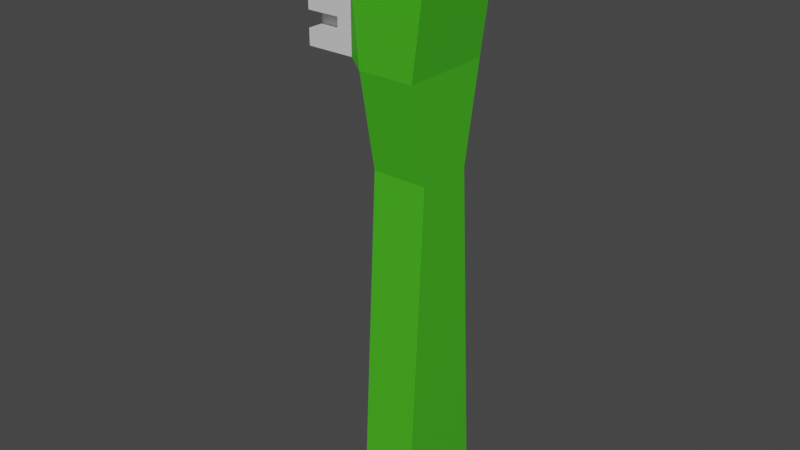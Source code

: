 # Source: escova-de-dente.blend  (saved by Blender 2.80.75; exported with 4.5.12 LTS)
import bpy
from mathutils import Matrix  # noqa: F401  (used for matrix-valued properties, if any)

bpy.ops.wm.read_factory_settings(use_empty=True)
scene = bpy.context.scene
scene.name = 'Scene'

# ---- collections
col_collection = bpy.data.collections.new('Collection'); scene.collection.children.link(col_collection)

# ---- materials (node trees are filled in below, after node groups)
mat_escova_main = bpy.data.materials.new('Escova_Main')
mat_escova_main.alpha_threshold = 0.0
mat_escova_main.use_transparent_shadow = False
mat_escova_main.line_color = (0.0, 0.0, 0.0, 1.0)
mat_escova_secondary = bpy.data.materials.new('Escova_Secondary')
mat_escova_secondary.use_transparent_shadow = False
mat_escova_tertiary = bpy.data.materials.new('Escova_Tertiary')
mat_escova_tertiary.use_transparent_shadow = False

# ---- material node trees
mat_escova_main.use_nodes = True; mat_escova_main.node_tree.nodes.clear()
_N = mat_escova_main.node_tree.nodes; _L = mat_escova_main.node_tree.links
n0 = _N.new('ShaderNodeOutputMaterial'); n0.name = 'Material Output'; n0.location = (300, 300)
n1 = _N.new('ShaderNodeBsdfPrincipled'); n1.name = 'Principled BSDF'; n1.location = (10, 300)
n1.distribution = 'GGX'
n1.subsurface_method = 'BURLEY'
n1.inputs[0].default_value = (0.06083, 0.477, 0.01413, 1.0)
n1.inputs[2].default_value = 0.4
n1.inputs[3].default_value = 1.45
n1.inputs[27].default_value = (0.0, 0.0, 0.0, 1.0)
n1.inputs[28].default_value = 1.0
_L.new(n1.outputs[0], n0.inputs[0])
n0.is_active_output = True
mat_escova_secondary.use_nodes = True; mat_escova_secondary.node_tree.nodes.clear()
_N = mat_escova_secondary.node_tree.nodes; _L = mat_escova_secondary.node_tree.links
n0 = _N.new('ShaderNodeOutputMaterial'); n0.name = 'Material Output'; n0.location = (300, 300)
n1 = _N.new('ShaderNodeBsdfPrincipled'); n1.name = 'Principled BSDF'; n1.location = (10, 300)
n1.distribution = 'GGX'
n1.subsurface_method = 'BURLEY'
n1.inputs[0].default_value = (0.6982, 0.6982, 0.6982, 1.0)
n1.inputs[3].default_value = 1.45
n1.inputs[27].default_value = (0.0, 0.0, 0.0, 1.0)
n1.inputs[28].default_value = 1.0
_L.new(n1.outputs[0], n0.inputs[0])
n0.is_active_output = True
mat_escova_tertiary.use_nodes = True; mat_escova_tertiary.node_tree.nodes.clear()
_N = mat_escova_tertiary.node_tree.nodes; _L = mat_escova_tertiary.node_tree.links
n0 = _N.new('ShaderNodeOutputMaterial'); n0.name = 'Material Output'; n0.location = (300, 300)
n1 = _N.new('ShaderNodeBsdfPrincipled'); n1.name = 'Principled BSDF'; n1.location = (10, 300)
n1.distribution = 'GGX'
n1.subsurface_method = 'BURLEY'
n1.inputs[3].default_value = 1.45
n1.inputs[27].default_value = (0.0, 0.0, 0.0, 1.0)
n1.inputs[28].default_value = 1.0
_L.new(n1.outputs[0], n0.inputs[0])
n0.is_active_output = True

# ---- world
world_world = bpy.data.worlds.new('World'); scene.world = world_world
world_world.use_nodes = True; world_world.node_tree.nodes.clear()
_N = world_world.node_tree.nodes; _L = world_world.node_tree.links
n0 = _N.new('ShaderNodeOutputWorld'); n0.name = 'World Output'; n0.location = (300, 300)
n1 = _N.new('ShaderNodeBackground'); n1.name = 'Background'; n1.location = (10, 300)
n1.inputs[0].default_value = (0.05088, 0.05088, 0.05088, 1.0)
_L.new(n1.outputs[0], n0.inputs[0])
n0.is_active_output = True
world_world.color = (0.05088, 0.05088, 0.05088)
world_world.use_sun_shadow = False
world_world.sun_shadow_jitter_overblur = 0.0

# ---- meshes
me_cube = bpy.data.meshes.new('Cube')
me_cube.from_pydata([(0.9571, 1.662, 1.162), (0.9571, -1.662, 1.162), (-1.078, 1.662, 1.162), (-1.078, -1.662, 1.162), (0.8186, 1.449, -1.162), (0.9571, 1.662, -0.9494), (0.8186, -1.449, -1.162), (0.9571, -1.662, -0.9494), (-0.9393, 1.449, -1.162), (-1.078, 1.662, -0.9494), (-1.078, -1.662, -0.9494), (-0.9393, -1.449, -1.162), (0.9571, 1.014, 0.6775), (0.9571, -1.014, 0.6775), (-1.078, 1.014, 0.6775), (-1.078, -1.014, 0.6775), (-1.561, -1.662, 1.796), (-1.473, -1.574, 1.883), (-1.473, 1.574, 1.883), (-1.561, 1.662, 1.796), (1.473, 1.574, 1.883), (1.561, 1.662, 1.796), (1.473, -1.574, 1.883), (1.561, -1.662, 1.796), (-1.561, -1.463, 1.2), (-1.561, 1.463, 1.2), (-1.561, 1.463, 1.758), (-1.561, -1.463, 1.758), (-2.113, -1.463, 1.2), (-2.113, 1.463, 1.2), (-2.113, 1.463, 1.758), (-2.113, -1.463, 1.758), (-1.561, 1.463, 1.678), (-1.561, 1.463, 1.598), (-1.561, 1.463, 1.519), (-1.561, 1.463, 1.439), (-1.561, 1.463, 1.359), (-1.561, 1.463, 1.279), (-1.561, -1.463, 1.279), (-1.561, -1.463, 1.359), (-1.561, -1.463, 1.439), (-1.561, -1.463, 1.519), (-1.561, -1.463, 1.598), (-1.561, -1.463, 1.678), (-2.113, 1.463, 1.678), (-2.113, 1.463, 1.598), (-2.113, 1.463, 1.519), (-2.113, 1.463, 1.439), (-2.113, 1.463, 1.359), (-2.113, 1.463, 1.279), (-2.113, -1.463, 1.279), (-2.113, -1.463, 1.359), (-2.113, -1.463, 1.439), (-2.113, -1.463, 1.519), (-2.113, -1.463, 1.598), (-2.113, -1.463, 1.678), (-1.561, -0.8779, 1.2), (-1.561, -0.2926, 1.2), (-1.561, 0.2926, 1.2), (-1.561, 0.8779, 1.2), (-1.561, 0.8779, 1.758), (-1.561, 0.2926, 1.758), (-1.561, -0.2926, 1.758), (-1.561, -0.8779, 1.758), (-2.113, -0.8779, 1.2), (-2.113, -0.2926, 1.2), (-2.113, 0.2926, 1.2), (-2.113, 0.8779, 1.2), (-2.113, 0.8779, 1.758), (-2.113, 0.2926, 1.758), (-2.113, -0.2926, 1.758), (-2.113, -0.8779, 1.758), (-2.113, -0.8779, 1.279), (-2.113, -0.2926, 1.279), (-2.113, 0.2926, 1.279), (-2.113, 0.8779, 1.279), (-2.113, -0.8779, 1.359), (-2.113, -0.2926, 1.359), (-2.113, 0.2926, 1.359), (-2.113, 0.8779, 1.359), (-2.113, -0.8779, 1.439), (-2.113, -0.2926, 1.439), (-2.113, 0.2926, 1.439), (-2.113, 0.8779, 1.439), (-2.113, -0.8779, 1.519), (-2.113, -0.2926, 1.519), (-2.113, 0.2926, 1.519), (-2.113, 0.8779, 1.519), (-2.113, -0.8779, 1.598), (-2.113, -0.2926, 1.598), (-2.113, 0.2926, 1.598), (-2.113, 0.8779, 1.598), (-2.113, -0.8779, 1.678), (-2.113, -0.2926, 1.678), (-2.113, 0.2926, 1.678), (-2.113, 0.8779, 1.678), (-3.316, 1.463, 1.279), (-3.316, 1.463, 1.2), (-3.316, -1.463, 1.678), (-3.316, -1.463, 1.758), (-3.316, 0.8779, 1.2), (-3.316, -0.8779, 1.758), (-3.316, 1.463, 1.758), (-3.316, 1.463, 1.678), (-3.316, 1.463, 1.598), (-3.316, 1.463, 1.519), (-3.316, 1.463, 1.439), (-3.316, 1.463, 1.359), (-3.316, -1.463, 1.2), (-3.316, -1.463, 1.279), (-3.316, -1.463, 1.359), (-3.316, -1.463, 1.439), (-3.316, -1.463, 1.519), (-3.316, -1.463, 1.598), (-3.316, 0.8779, 1.279), (-3.316, 0.8779, 1.359), (-3.316, 0.8779, 1.439), (-3.316, 0.8779, 1.519), (-3.316, 0.8779, 1.598), (-3.316, 0.8779, 1.678), (-3.316, -0.8779, 1.2), (-3.316, -0.2926, 1.2), (-3.316, 0.2926, 1.2), (-3.316, 0.8779, 1.758), (-3.316, 0.2926, 1.758), (-3.316, -0.2926, 1.758), (-3.316, -0.8779, 1.279), (-3.316, -0.2926, 1.279), (-3.316, 0.2926, 1.279), (-3.316, -0.8779, 1.359), (-3.316, -0.2926, 1.359), (-3.316, 0.2926, 1.359), (-3.316, -0.8779, 1.439), (-3.316, -0.2926, 1.439), (-3.316, 0.2926, 1.439), (-3.316, -0.8779, 1.519), (-3.316, -0.2926, 1.519), (-3.316, 0.2926, 1.519), (-3.316, -0.8779, 1.598), (-3.316, -0.2926, 1.598), (-3.316, 0.2926, 1.598), (-3.316, -0.8779, 1.678), (-3.316, -0.2926, 1.678), (-3.316, 0.2926, 1.678), (-1.078, -1.015, 0.6751), (-1.078, -0.9982, 0.6752)], [], [(14, 2, 0, 12), (13, 1, 3, 15), (17, 22, 20, 18), (11, 6, 7, 10), (4, 8, 9, 5), (2, 3, 16, 27, 43, 42, 41, 40, 39, 38, 24, 56, 57, 58, 59, 25), (7, 13, 15, 144, 10), (9, 14, 12, 5), (6, 11, 8, 4), (18, 20, 21, 19), (22, 17, 16, 23), (19, 21, 0, 2), (37, 25, 29, 49), (51, 52, 111, 110), (43, 27, 31, 55), (1, 23, 16, 3), (19, 2, 25, 37, 36, 35, 34, 33, 32, 26, 60, 61, 62, 63, 27, 16), (63, 71, 31, 27), (20, 22, 23, 21), (17, 18, 19, 16), (10, 144, 145, 14, 9), (5, 12, 0, 1, 13, 7), (59, 67, 29, 25), (6, 4, 5, 7), (8, 11, 10, 9), (24, 38, 50, 28), (38, 39, 51, 50), (39, 40, 52, 51), (40, 41, 53, 52), (41, 42, 54, 53), (42, 43, 55, 54), (86, 85, 136, 137), (72, 50, 51, 76), (79, 75, 114, 115), (80, 52, 53, 84), (84, 85, 136, 135), (88, 54, 55, 92), (26, 32, 44, 30), (32, 33, 45, 44), (33, 34, 46, 45), (34, 35, 47, 46), (35, 36, 48, 47), (36, 37, 49, 48), (45, 91, 95, 44), (80, 76, 129, 132), (90, 89, 93, 94), (28, 50, 109, 108), (84, 53, 112, 135), (87, 86, 90, 91), (77, 81, 133, 130), (85, 84, 88, 89), (47, 83, 87, 46), (83, 82, 134, 116), (82, 81, 85, 86), (82, 78, 131, 134), (47, 48, 107, 106), (79, 78, 82, 83), (81, 82, 134, 133), (77, 76, 80, 81), (49, 75, 79, 48), (79, 83, 116, 115), (74, 73, 77, 78), (81, 80, 132, 133), (80, 84, 135, 132), (67, 66, 74, 75), (45, 46, 105, 104), (65, 64, 72, 73), (24, 28, 64, 56), (56, 64, 65, 57), (57, 65, 66, 58), (58, 66, 67, 59), (26, 30, 68, 60), (60, 68, 69, 61), (61, 69, 70, 62), (62, 70, 71, 63), (52, 80, 132, 111), (95, 94, 69, 68), (85, 81, 133, 136), (93, 92, 71, 70), (141, 98, 99, 101), (120, 108, 109, 126), (129, 110, 111, 132), (135, 112, 113, 138), (118, 140, 143, 119), (139, 138, 141, 142), (105, 117, 118, 104), (137, 136, 139, 140), (116, 134, 137, 117), (133, 132, 135, 136), (107, 115, 116, 106), (131, 130, 133, 134), (114, 128, 131, 115), (127, 126, 129, 130), (97, 100, 114, 96), (122, 121, 127, 128), (103, 119, 123, 102), (143, 142, 125, 124), (74, 78, 131, 128), (86, 87, 117, 137), (77, 73, 127, 130), (54, 88, 138, 113), (53, 54, 113, 112), (72, 76, 129, 126), (89, 88, 138, 139), (67, 75, 114, 100), (89, 90, 140, 139), (64, 28, 108, 120), (29, 67, 100, 97), (74, 66, 122, 128), (91, 90, 140, 118), (31, 71, 101, 99), (65, 73, 127, 121), (92, 55, 98, 141), (66, 65, 121, 122), (72, 64, 120, 126), (92, 93, 142, 141), (94, 93, 142, 143), (68, 30, 102, 123), (94, 95, 119, 143), (95, 91, 118, 119), (70, 69, 124, 125), (75, 49, 96, 114), (90, 94, 143, 140), (48, 79, 115, 107), (93, 89, 139, 142), (50, 72, 126, 109), (83, 47, 106, 116), (88, 92, 141, 138), (73, 72, 126, 127), (46, 87, 117, 105), (87, 91, 118, 117), (73, 74, 128, 127), (91, 45, 104, 118), (90, 86, 137, 140), (75, 74, 128, 114), (44, 95, 119, 103), (95, 68, 123, 119), (85, 89, 139, 136), (76, 51, 110, 129), (69, 94, 143, 124), (88, 84, 135, 138), (76, 77, 130, 129), (93, 70, 125, 142), (49, 29, 97, 96), (87, 83, 116, 117), (78, 77, 130, 131), (30, 44, 103, 102), (71, 92, 141, 101), (55, 31, 99, 98), (82, 86, 137, 134), (78, 79, 115, 131), (14, 145, 15, 3, 2), (15, 145, 144), (1, 0, 21, 23)])
me_cube.polygons.foreach_set('material_index', [0, 0, 0, 0, 0, 0, 0, 0, 0, 0, 0, 0, 1, 1, 1, 0, 0, 1, 0, 0, 0, 0, 1, 0, 0, 1, 1, 1, 1, 1, 1, 1, 1, 1, 1, 1, 1, 1, 1, 1, 1, 1, 1, 1, 1, 1, 1, 1, 1, 1, 1, 1, 1, 1, 1, 1, 1, 1, 1, 1, 1, 1, 1, 1, 1, 1, 1, 1, 1, 1, 1, 1, 1, 1, 1, 1, 1, 1, 1, 1, 1, 1, 1, 1, 1, 1, 1, 1, 1, 1, 1, 1, 1, 1, 1, 1, 1, 1, 1, 1, 1, 1, 1, 1, 1, 1, 1, 1, 1, 1, 1, 1, 1, 1, 1, 1, 1, 1, 1, 1, 1, 1, 1, 1, 1, 1, 1, 1, 1, 1, 1, 1, 1, 1, 1, 1, 1, 1, 1, 1, 1, 1, 1, 1, 1, 1, 1, 1, 1, 1, 1, 0, 0, 0])
_uv = me_cube.uv_layers.new(name='UVMap')
_uv.uv.foreach_set('vector', [0.5729, 0.25, 0.625, 0.25, 0.625, 0.5, 0.5729, 0.5, 0.5729, 0.75, 0.625, 0.75, 0.625, 1.0, 0.5729, 1.0, 0.868, 0.7434, 0.632, 0.7434, 0.632, 0.5066, 0.868, 0.5066, 0.142, 0.734, 0.358, 0.734, 0.375, 0.75, 0.125, 0.75, 0.358, 0.516, 0.142, 0.516, 0.125, 0.5, 0.375, 0.5, 0.625, 0.25, 0.625, 1.0, 0.625, 1.0, 0.625, 1.0, 0.625, 0.8571, 0.625, 0.7143, 0.625, 0.5714, 0.625, 0.4286, 0.625, 0.2857, 0.625, 0.1429, 0.625, 0.0, 0.625, 0.05, 0.625, 0.1, 0.625, 0.15, 0.625, 0.2, 0.625, 0.25, 0.3979, 0.75, 0.5729, 0.75, 0.5729, 1.0, 0.5726, 1.0, 0.3979, 1.0, 0.3979, 0.25, 0.5729, 0.25, 0.5729, 0.5, 0.3979, 0.5, 0.358, 0.734, 0.142, 0.734, 0.142, 0.516, 0.358, 0.516, 0.868, 0.5066, 0.632, 0.5066, 0.625, 0.5, 0.875, 0.5, 0.632, 0.7434, 0.868, 0.7434, 0.875, 0.75, 0.625, 0.75, 0.625, 0.25, 0.625, 0.5, 0.625, 0.5, 0.625, 0.25, 0.625, 0.25, 0.625, 0.25, 0.625, 0.25, 0.625, 0.25, 0.625, 1.0, 0.625, 1.0, 0.625, 1.0, 0.625, 1.0, 0.625, 1.0, 0.625, 1.0, 0.625, 1.0, 0.625, 1.0, 0.625, 0.75, 0.625, 0.75, 0.625, 1.0, 0.625, 1.0, 0.625, 0.25, 0.625, 0.25, 0.625, 0.25, 0.6607, 0.2857, 0.6964, 0.3214, 0.7321, 0.3571, 0.7679, 0.3929, 0.8036, 0.4286, 0.8393, 0.4643, 0.875, 0.5, 0.875, 0.55, 0.875, 0.6, 0.875, 0.65, 0.875, 0.7, 0.875, 0.75, 0.875, 0.75, 0.875, 0.7, 0.875, 0.7, 0.875, 0.75, 0.875, 0.75, 0.632, 0.5066, 0.632, 0.7434, 0.625, 0.75, 0.625, 0.5, 0.868, 0.7434, 0.868, 0.5066, 0.875, 0.5, 0.875, 0.75, 0.3979, 0.0, 0.5726, 0.0, 0.5726, 0.04916, 0.5729, 0.25, 0.3979, 0.25, 0.3979, 0.5, 0.5729, 0.5, 0.625, 0.5, 0.625, 0.75, 0.5729, 0.75, 0.3979, 0.75, 0.625, 0.2, 0.625, 0.2, 0.625, 0.25, 0.625, 0.25, 0.358, 0.734, 0.358, 0.516, 0.3979, 0.5, 0.3979, 0.75, 0.142, 0.516, 0.142, 0.734, 0.125, 0.75, 0.125, 0.5, 0.625, 1.0, 0.625, 1.0, 0.625, 1.0, 0.625, 1.0, 0.625, 1.0, 0.625, 1.0, 0.625, 1.0, 0.625, 1.0, 0.625, 1.0, 0.625, 1.0, 0.625, 1.0, 0.625, 1.0, 0.625, 1.0, 0.625, 1.0, 0.625, 1.0, 0.625, 1.0, 0.625, 1.0, 0.625, 1.0, 0.625, 1.0, 0.625, 1.0, 0.625, 1.0, 0.625, 1.0, 0.625, 1.0, 0.625, 1.0, 0.625, 0.15, 0.625, 0.1, 0.625, 0.1, 0.625, 0.15, 0.625, 0.05, 0.625, 0.0, 0.625, 0.0, 0.625, 0.05, 0.625, 0.2, 0.625, 0.2, 0.625, 0.2, 0.625, 0.2, 0.625, 0.05, 0.625, 0.0, 0.625, 0.0, 0.625, 0.05, 0.625, 0.05, 0.625, 0.1, 0.625, 0.1, 0.625, 0.05, 0.625, 0.05, 0.625, 0.0, 0.625, 0.0, 0.625, 0.05, 0.625, 0.25, 0.625, 0.25, 0.625, 0.25, 0.625, 0.25, 0.625, 0.25, 0.625, 0.25, 0.625, 0.25, 0.625, 0.25, 0.625, 0.25, 0.625, 0.25, 0.625, 0.25, 0.625, 0.25, 0.625, 0.25, 0.625, 0.25, 0.625, 0.25, 0.625, 0.25, 0.625, 0.25, 0.625, 0.25, 0.625, 0.25, 0.625, 0.25, 0.625, 0.25, 0.625, 0.25, 0.625, 0.25, 0.625, 0.25, 0.625, 0.25, 0.625, 0.2, 0.625, 0.2, 0.625, 0.25, 0.625, 0.05, 0.625, 0.05, 0.625, 0.05, 0.625, 0.05, 0.625, 0.15, 0.625, 0.1, 0.625, 0.1, 0.625, 0.15, 0.625, 1.0, 0.625, 1.0, 0.625, 1.0, 0.625, 1.0, 0.625, 0.05, 0.625, 0.0, 0.625, 0.0, 0.625, 0.05, 0.625, 0.2, 0.625, 0.15, 0.625, 0.15, 0.625, 0.2, 0.625, 0.1, 0.625, 0.1, 0.625, 0.1, 0.625, 0.1, 0.625, 0.1, 0.625, 0.05, 0.625, 0.05, 0.625, 0.1, 0.625, 0.25, 0.625, 0.2, 0.625, 0.2, 0.625, 0.25, 0.625, 0.2, 0.625, 0.15, 0.625, 0.15, 0.625, 0.2, 0.625, 0.15, 0.625, 0.1, 0.625, 0.1, 0.625, 0.15, 0.625, 0.15, 0.625, 0.15, 0.625, 0.15, 0.625, 0.15, 0.625, 0.25, 0.625, 0.25, 0.625, 0.25, 0.625, 0.25, 0.625, 0.2, 0.625, 0.15, 0.625, 0.15, 0.625, 0.2, 0.625, 0.1, 0.625, 0.15, 0.625, 0.15, 0.625, 0.1, 0.625, 0.1, 0.625, 0.05, 0.625, 0.05, 0.625, 0.1, 0.625, 0.25, 0.625, 0.2, 0.625, 0.2, 0.625, 0.25, 0.625, 0.2, 0.625, 0.2, 0.625, 0.2, 0.625, 0.2, 0.625, 0.15, 0.625, 0.1, 0.625, 0.1, 0.625, 0.15, 0.625, 0.1, 0.625, 0.05, 0.625, 0.05, 0.625, 0.1, 0.625, 0.05, 0.625, 0.05, 0.625, 0.05, 0.625, 0.05, 0.625, 0.2, 0.625, 0.15, 0.625, 0.15, 0.625, 0.2, 0.625, 0.25, 0.625, 0.25, 0.625, 0.25, 0.625, 0.25, 0.625, 0.1, 0.625, 0.05, 0.625, 0.05, 0.625, 0.1, 0.625, 0.0, 0.625, 0.0, 0.625, 0.05, 0.625, 0.05, 0.625, 0.05, 0.625, 0.05, 0.625, 0.1, 0.625, 0.1, 0.625, 0.1, 0.625, 0.1, 0.625, 0.15, 0.625, 0.15, 0.625, 0.15, 0.625, 0.15, 0.625, 0.2, 0.625, 0.2, 0.875, 0.5, 0.875, 0.5, 0.875, 0.55, 0.875, 0.55, 0.875, 0.55, 0.875, 0.55, 0.875, 0.6, 0.875, 0.6, 0.875, 0.6, 0.875, 0.6, 0.875, 0.65, 0.875, 0.65, 0.875, 0.65, 0.875, 0.65, 0.875, 0.7, 0.875, 0.7, 0.625, 0.0, 0.625, 0.05, 0.625, 0.05, 0.625, 0.0, 0.625, 0.2, 0.625, 0.15, 0.625, 0.15, 0.625, 0.2, 0.625, 0.1, 0.625, 0.1, 0.625, 0.1, 0.625, 0.1, 0.625, 0.1, 0.625, 0.05, 0.625, 0.05, 0.625, 0.1, 0.625, 0.05, 0.625, 0.0, 0.625, 0.0, 0.625, 0.05, 0.625, 0.05, 0.625, 0.0, 0.625, 0.0, 0.625, 0.05, 0.625, 0.05, 0.625, 0.0, 0.625, 0.0, 0.625, 0.05, 0.625, 0.05, 0.625, 0.0, 0.625, 0.0, 0.625, 0.05, 0.625, 0.2, 0.625, 0.15, 0.625, 0.15, 0.625, 0.2, 0.625, 0.1, 0.625, 0.05, 0.625, 0.05, 0.625, 0.1, 0.625, 0.25, 0.625, 0.2, 0.625, 0.2, 0.625, 0.25, 0.625, 0.15, 0.625, 0.1, 0.625, 0.1, 0.625, 0.15, 0.625, 0.2, 0.625, 0.15, 0.625, 0.15, 0.625, 0.2, 0.625, 0.1, 0.625, 0.05, 0.625, 0.05, 0.625, 0.1, 0.625, 0.25, 0.625, 0.2, 0.625, 0.2, 0.625, 0.25, 0.625, 0.15, 0.625, 0.1, 0.625, 0.1, 0.625, 0.15, 0.625, 0.2, 0.625, 0.15, 0.625, 0.15, 0.625, 0.2, 0.625, 0.1, 0.625, 0.05, 0.625, 0.05, 0.625, 0.1, 0.625, 0.25, 0.625, 0.2, 0.625, 0.2, 0.625, 0.25, 0.625, 0.15, 0.625, 0.1, 0.625, 0.1, 0.625, 0.15, 0.625, 0.25, 0.625, 0.2, 0.625, 0.2, 0.625, 0.25, 0.625, 0.15, 0.625, 0.1, 0.625, 0.1, 0.625, 0.15, 0.625, 0.15, 0.625, 0.15, 0.625, 0.15, 0.625, 0.15, 0.625, 0.15, 0.625, 0.2, 0.625, 0.2, 0.625, 0.15, 0.625, 0.1, 0.625, 0.1, 0.625, 0.1, 0.625, 0.1, 0.625, 0.0, 0.625, 0.05, 0.625, 0.05, 0.625, 0.0, 0.625, 1.0, 0.625, 1.0, 0.625, 1.0, 0.625, 1.0, 0.625, 0.05, 0.625, 0.05, 0.625, 0.05, 0.625, 0.05, 0.625, 0.1, 0.625, 0.05, 0.625, 0.05, 0.625, 0.1, 0.625, 0.2, 0.625, 0.2, 0.625, 0.2, 0.625, 0.2, 0.625, 0.1, 0.625, 0.15, 0.625, 0.15, 0.625, 0.1, 0.625, 0.05, 0.625, 0.0, 0.625, 0.0, 0.625, 0.05, 0.625, 0.25, 0.625, 0.2, 0.625, 0.2, 0.625, 0.25, 0.625, 0.15, 0.625, 0.15, 0.625, 0.15, 0.625, 0.15, 0.625, 0.2, 0.625, 0.15, 0.625, 0.15, 0.625, 0.2, 0.875, 0.75, 0.875, 0.7, 0.875, 0.7, 0.875, 0.75, 0.625, 0.1, 0.625, 0.1, 0.625, 0.1, 0.625, 0.1, 0.625, 0.05, 0.625, 0.0, 0.625, 0.0, 0.625, 0.05, 0.625, 0.15, 0.625, 0.1, 0.625, 0.1, 0.625, 0.15, 0.625, 0.05, 0.625, 0.05, 0.625, 0.05, 0.625, 0.05, 0.625, 0.05, 0.625, 0.1, 0.625, 0.1, 0.625, 0.05, 0.625, 0.15, 0.625, 0.1, 0.625, 0.1, 0.625, 0.15, 0.875, 0.55, 0.875, 0.5, 0.875, 0.5, 0.875, 0.55, 0.625, 0.15, 0.625, 0.2, 0.625, 0.2, 0.625, 0.15, 0.625, 0.2, 0.625, 0.2, 0.625, 0.2, 0.625, 0.2, 0.875, 0.65, 0.875, 0.6, 0.875, 0.6, 0.875, 0.65, 0.625, 0.2, 0.625, 0.25, 0.625, 0.25, 0.625, 0.2, 0.625, 0.15, 0.625, 0.15, 0.625, 0.15, 0.625, 0.15, 0.625, 0.25, 0.625, 0.2, 0.625, 0.2, 0.625, 0.25, 0.625, 0.1, 0.625, 0.1, 0.625, 0.1, 0.625, 0.1, 0.625, 0.0, 0.625, 0.05, 0.625, 0.05, 0.625, 0.0, 0.625, 0.2, 0.625, 0.25, 0.625, 0.25, 0.625, 0.2, 0.625, 0.05, 0.625, 0.05, 0.625, 0.05, 0.625, 0.05, 0.625, 0.1, 0.625, 0.05, 0.625, 0.05, 0.625, 0.1, 0.625, 0.25, 0.625, 0.2, 0.625, 0.2, 0.625, 0.25, 0.625, 0.2, 0.625, 0.2, 0.625, 0.2, 0.625, 0.2, 0.625, 0.1, 0.625, 0.15, 0.625, 0.15, 0.625, 0.1, 0.625, 0.2, 0.625, 0.25, 0.625, 0.25, 0.625, 0.2, 0.625, 0.15, 0.625, 0.15, 0.625, 0.15, 0.625, 0.15, 0.625, 0.2, 0.625, 0.15, 0.625, 0.15, 0.625, 0.2, 0.625, 0.25, 0.625, 0.2, 0.625, 0.2, 0.625, 0.25, 0.625, 0.2, 0.625, 0.2, 0.625, 0.2, 0.625, 0.2, 0.625, 0.1, 0.625, 0.1, 0.625, 0.1, 0.625, 0.1, 0.625, 0.05, 0.625, 0.0, 0.625, 0.0, 0.625, 0.05, 0.625, 0.15, 0.625, 0.15, 0.625, 0.15, 0.625, 0.15, 0.625, 0.05, 0.625, 0.05, 0.625, 0.05, 0.625, 0.05, 0.625, 0.05, 0.625, 0.1, 0.625, 0.1, 0.625, 0.05, 0.625, 0.1, 0.625, 0.1, 0.625, 0.1, 0.625, 0.1, 0.625, 0.25, 0.625, 0.25, 0.625, 0.25, 0.625, 0.25, 0.625, 0.2, 0.625, 0.2, 0.625, 0.2, 0.625, 0.2, 0.625, 0.15, 0.625, 0.1, 0.625, 0.1, 0.625, 0.15, 0.625, 0.25, 0.625, 0.25, 0.625, 0.25, 0.625, 0.25, 0.625, 0.05, 0.625, 0.05, 0.625, 0.05, 0.625, 0.05, 0.625, 1.0, 0.625, 1.0, 0.625, 1.0, 0.625, 1.0, 0.625, 0.15, 0.625, 0.15, 0.625, 0.15, 0.625, 0.15, 0.625, 0.15, 0.625, 0.2, 0.625, 0.2, 0.625, 0.15, 0.5729, 0.25, 0.5726, 0.04916, 0.5729, 0.0, 0.625, 1.0, 0.625, 0.25, 0.5729, 0.0, 0.5726, 0.04916, 0.5726, 0.0, 0.625, 0.75, 0.625, 0.5, 0.625, 0.5, 0.625, 0.75])
me_cube.materials.append(mat_escova_main)
me_cube.materials.append(mat_escova_secondary)
me_cube.materials.append(mat_escova_tertiary)
me_cube.use_remesh_preserve_volume = False
me_cube.use_remesh_preserve_attributes = False
me_cube.use_mirror_vertex_groups = False
me_cube.update()

# ---- objects
ob_cube = bpy.data.objects.new('Cube', me_cube)

# ---- transforms, parenting, visibility, modifiers, constraints
ob_cube.location = (0.0, 0.0, 0.0)
ob_cube.scale = (0.1379, 0.1387, 1.0)
ob_cube.lock_rotations_4d = False
ob_cube.empty_display_type = 'ARROWS'
ob_cube.lineart.crease_threshold = 0.0

# ---- collection membership
col_collection.objects.link(ob_cube)

# ---- scene / render settings (as saved in the file)
scene.frame_start = 1; scene.frame_end = 250; scene.frame_set(1)
scene.render.engine = 'BLENDER_EEVEE_NEXT'
scene.cycles.use_denoising = False
scene.cycles.samples = 128
scene.cycles.sampling_pattern = 'TABULATED_SOBOL'
scene.cycles.use_adaptive_sampling = False
scene.cycles.use_light_tree = False
scene.view_settings.view_transform = 'Filmic'
bpy.context.view_layer.update()

# ---- added for rendering (the .blend has no active camera and no usable light): camera, sun
cam_auto = bpy.data.cameras.new('AutoCamera')
cam_auto.lens = 50.0
cam_auto.sensor_width = 36.0
cam_auto.clip_end = 1000.0
ob_auto_camera = bpy.data.objects.new('AutoCamera', cam_auto)
scene.collection.objects.link(ob_auto_camera)
ob_auto_camera.location = (2.79564, -3.50002, 2.69408)
ob_auto_camera.rotation_euler = (1.09748, -7.21219e-08, 0.694738)
scene.camera = ob_auto_camera
light_auto_sun = bpy.data.lights.new('AutoSun', 'SUN')
light_auto_sun.energy = 3.0
light_auto_sun.angle = 0.0523599
ob_auto_sun = bpy.data.objects.new('AutoSun', light_auto_sun)
scene.collection.objects.link(ob_auto_sun)
ob_auto_sun.rotation_euler = (0.872665, 0.174533, 0.523599)
bpy.context.view_layer.update()

